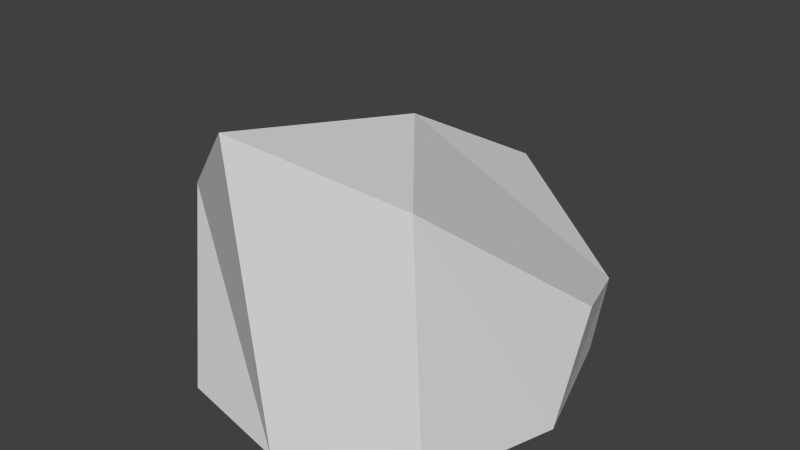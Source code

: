 # Source: rock_1_1_.blend  (saved by Blender 2.76.0; exported with 4.5.12 LTS)
import bpy
from mathutils import Matrix  # noqa: F401  (used for matrix-valued properties, if any)

bpy.ops.wm.read_factory_settings(use_empty=True)
scene = bpy.context.scene
scene.name = 'Scene'

# ---- collections
col_collection_1 = bpy.data.collections.new('Collection 1'); scene.collection.children.link(col_collection_1)

# ---- materials (node trees are filled in below, after node groups)
mat_material_001 = bpy.data.materials.new('Material.001')
mat_material_001.alpha_threshold = 0.0
mat_material_001.use_transparent_shadow = False
mat_material_001.roughness = 0.5

# ---- material node trees

# ---- world
world_world = bpy.data.worlds.new('World'); scene.world = world_world
world_world.color = (0.05088, 0.05088, 0.05088)
world_world.use_sun_shadow = False
world_world.sun_shadow_jitter_overblur = 0.0
world_world.cycles.sampling_method = 'MANUAL'
world_world.cycles.sample_map_resolution = 256

# ---- meshes
me_cube_007 = bpy.data.meshes.new('Cube.007')
me_cube_007.from_pydata([(-0.0007641, 0.097, 1.099), (0.714, 0.0658, -1.49e-08), (0.001682, -0.736, -1.49e-08), (-0.7131, -0.1422, -1.49e-08), (-0.002655, 0.8089, -1.49e-08), (0.5333, 0.6303, -1.49e-08), (0.5375, -0.5116, -1.49e-08), (-0.5342, -0.6222, -1.49e-08), (-0.5365, 0.5069, -1.49e-08), (0.7483, 0.2191, 0.4871), (-0.003715, 0.8821, 0.6725), (0.002146, -0.86, 1.324), (-0.7493, -0.04388, 0.5666), (0.5518, 0.7078, 0.32), (0.5565, -0.5965, 1.122), (-0.5534, -0.513, 0.8667), (-0.5573, 0.5703, 0.3344)], [], [(0, 9, 13, 10), (0, 10, 16, 12), (0, 12, 15, 11), (0, 11, 14, 9), (1, 5, 13, 9), (1, 9, 14, 6), (2, 6, 14, 11), (2, 11, 15, 7), (3, 7, 15, 12), (3, 12, 16, 8), (4, 10, 13, 5), (4, 8, 16, 10)])
_uv = me_cube_007.uv_layers.new(name='UVMap')
_uv.uv.foreach_set('vector', [0.4704, 0.2034, 0.5406, 0.03622, 0.6365, 0.07322, 0.6365, 0.1998, 0.188, 0.2833, 0.188, 0.4433, 0.06066, 0.4234, 0.02329, 0.3068, 0.5875, 0.07596, 0.5875, 0.1453, 0.5479, 0.126, 0.5141, 0.07686, 0.6208, 0.1262, 0.504, 0.1878, 0.504, 0.1009, 0.5995, -0.003001, 0.7963, 0.04765, 0.8881, 0.07285, 0.8849, 0.1257, 0.7963, 0.1298, 0.9582, 0.05535, 0.9582, 0.1194, 0.8341, 0.163, 0.8862, 0.03224, 0.852, -0.0001837, 0.9638, -0.001696, 0.9638, 0.2148, 0.8463, 0.2557, 0.7971, -0.005889, 0.9227, 0.157, 0.7991, 0.157, 0.7274, 0.04241, 0.7955, 0.03871, 0.9196, 0.02314, 0.9196, 0.2366, 0.7873, 0.1793, 0.8293, 0.03038, 0.958, 0.03038, 0.9277, 0.1802, 0.8515, 0.179, 0.2144, 0.4152, 0.01714, 0.4233, 0.1182, 0.2523, 0.2144, 0.2503, 0.8071, 0.1651, 0.8629, 0.059, 0.9206, 0.09222, 0.9206, 0.2328])
me_cube_007.materials.append(mat_material_001)
me_cube_007.use_remesh_preserve_volume = False
me_cube_007.use_remesh_preserve_attributes = False
me_cube_007.use_mirror_vertex_groups = False
me_cube_007.update()

# ---- objects
ob_rock_1 = bpy.data.objects.new('rock 1', me_cube_007)

# ---- transforms, parenting, visibility, modifiers, constraints
ob_rock_1.location = (0.0, 0.0, 0.0)
ob_rock_1.lock_rotations_4d = False
ob_rock_1.empty_display_type = 'ARROWS'
ob_rock_1.lineart.crease_threshold = 0.0

# ---- collection membership
col_collection_1.objects.link(ob_rock_1)

# ---- scene / render settings (as saved in the file)
scene.frame_start = 1; scene.frame_end = 250; scene.frame_set(1)
scene.render.engine = 'BLENDER_EEVEE_NEXT'
scene.render.resolution_percentage = 50
scene.render.dither_intensity = 0.0
scene.cycles.use_denoising = False
scene.cycles.samples = 10
scene.cycles.sampling_pattern = 'TABULATED_SOBOL'
scene.cycles.light_sampling_threshold = 0.0
scene.cycles.use_adaptive_sampling = False
scene.cycles.use_light_tree = False
scene.cycles.blur_glossy = 0.0
scene.cycles.pixel_filter_type = 'GAUSSIAN'
scene.cycles.sample_clamp_indirect = 0.0
scene.view_settings.view_transform = 'Standard'
bpy.context.view_layer.update()

# ---- added for rendering (the .blend has no active camera and no usable light): camera, sun
cam_auto = bpy.data.cameras.new('AutoCamera')
cam_auto.lens = 50.0
cam_auto.sensor_width = 36.0
cam_auto.clip_end = 1000.0
ob_auto_camera = bpy.data.objects.new('AutoCamera', cam_auto)
scene.collection.objects.link(ob_auto_camera)
ob_auto_camera.location = (2.45279, -2.93293, 2.62466)
ob_auto_camera.rotation_euler = (1.09748, -7.21219e-08, 0.694738)
scene.camera = ob_auto_camera
light_auto_sun = bpy.data.lights.new('AutoSun', 'SUN')
light_auto_sun.energy = 3.0
light_auto_sun.angle = 0.0523599
ob_auto_sun = bpy.data.objects.new('AutoSun', light_auto_sun)
scene.collection.objects.link(ob_auto_sun)
ob_auto_sun.rotation_euler = (0.872665, 0.174533, 0.523599)
bpy.context.view_layer.update()
